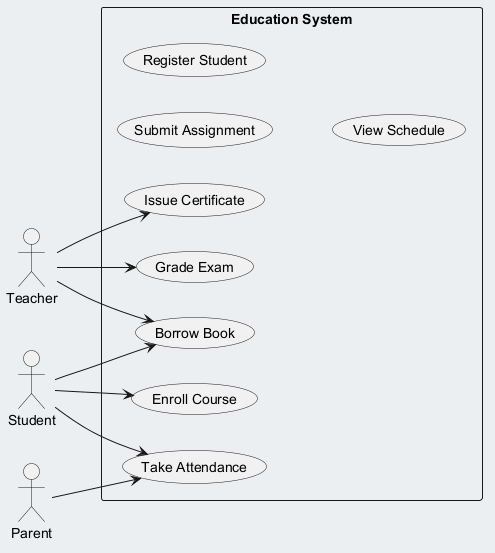

The diagram above was rendered by PlantUML. Its source (embedded in the PNG):
@startuml
skinparam backgroundColor #ECEFF1
skinparam classBackgroundColor #FFFFFF
skinparam classBorderColor #455A64
left to right direction
actor "Teacher" as T
actor "Parent" as P
actor "Student" as S
rectangle "Education System" {
  usecase "Borrow Book" as UC_BorrowBook
  usecase "Submit Assignment" as UC_SubmitAssignment
  usecase "Take Attendance" as UC_TakeAttendance
  usecase "Issue Certificate" as UC_IssueCertificate
  usecase "Register Student" as UC_RegisterStudent
  usecase "View Schedule" as UC_ViewSchedule
  usecase "Enroll Course" as UC_EnrollCourse
  usecase "Grade Exam" as UC_GradeExam
}
T --> UC_BorrowBook
T --> UC_IssueCertificate
T --> UC_GradeExam
P --> UC_TakeAttendance
S --> UC_TakeAttendance
S --> UC_EnrollCourse
S --> UC_BorrowBook
@enduml